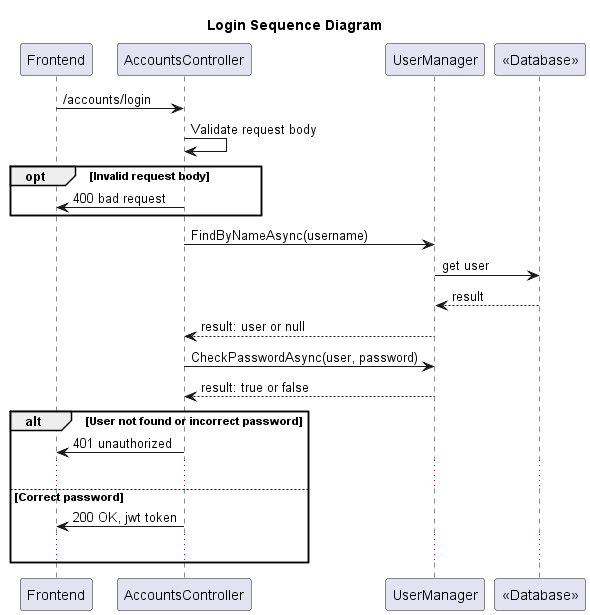

The diagram above was rendered by PlantUML. Its source (embedded in the PNG):
@startuml
title Login Sequence Diagram
participant "Frontend" as Frontend
participant "AccountsController" as AccountsController
participant "UserManager" as UserManager
participant "<<Database>>" as Database

Frontend -> AccountsController: /accounts/login
AccountsController -> AccountsController: Validate request body
opt Invalid request body
AccountsController -> Frontend: 400 bad request 
end
AccountsController -> UserManager: FindByNameAsync(username)
UserManager -> Database: get user
Database --> UserManager: result
UserManager --> AccountsController: result: user or null

AccountsController -> UserManager: CheckPasswordAsync(user, password)
UserManager --> AccountsController: result: true or false

alt User not found or incorrect password

AccountsController -> Frontend: 401 unauthorized
...
else Correct password

AccountsController -> Frontend: 200 OK, jwt token
...
end



@enduml